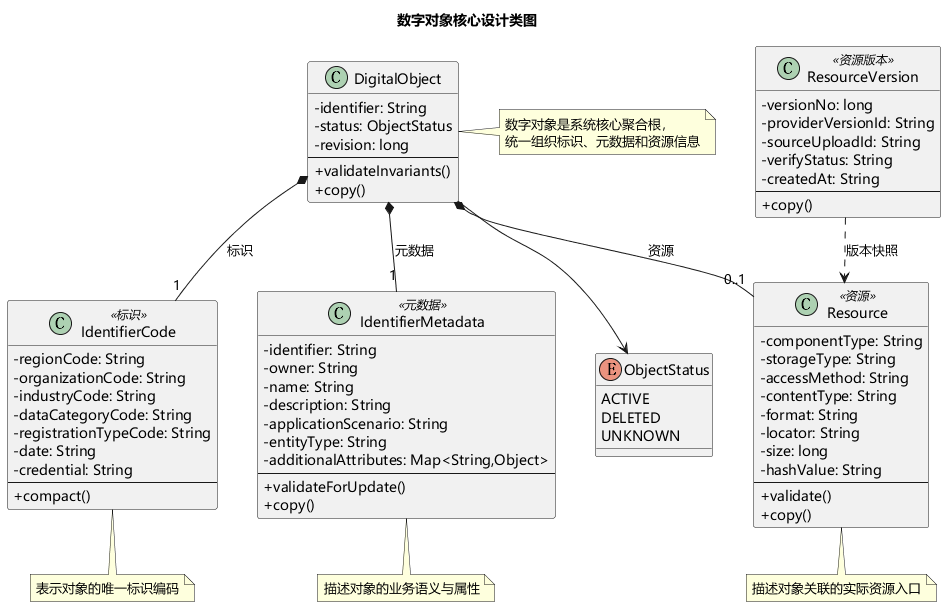

The diagram above was rendered by PlantUML. Its source (embedded in the PNG):
@startuml
title 数字对象核心设计类图
skinparam backgroundColor white
skinparam shadowing false
skinparam defaultFontName Microsoft YaHei
skinparam classAttributeIconSize 0
top to bottom direction
skinparam nodesep 40
skinparam ranksep 45

enum ObjectStatus {
  ACTIVE
  DELETED
  UNKNOWN
}

class DigitalObject {
  -identifier: String
  -status: ObjectStatus
  -revision: long
  --
  +validateInvariants()
  +copy()
}

class IdentifierCode <<标识>> {
  -regionCode: String
  -organizationCode: String
  -industryCode: String
  -dataCategoryCode: String
  -registrationTypeCode: String
  -date: String
  -credential: String
  --
  +compact()
}

class IdentifierMetadata <<元数据>> {
  -identifier: String
  -owner: String
  -name: String
  -description: String
  -applicationScenario: String
  -entityType: String
  -additionalAttributes: Map<String,Object>
  --
  +validateForUpdate()
  +copy()
}

class Resource <<资源>> {
  -componentType: String
  -storageType: String
  -accessMethod: String
  -contentType: String
  -format: String
  -locator: String
  -size: long
  -hashValue: String
  --
  +validate()
  +copy()
}

class ResourceVersion <<资源版本>> {
  -versionNo: long
  -providerVersionId: String
  -sourceUploadId: String
  -verifyStatus: String
  -createdAt: String
  --
  +copy()
}

DigitalObject -[hidden]down- IdentifierCode
IdentifierCode -[hidden]right- IdentifierMetadata
IdentifierMetadata -[hidden]right- Resource

DigitalObject *-- "1" IdentifierCode : 标识
DigitalObject *-- "1" IdentifierMetadata : 元数据
DigitalObject *-- "0..1" Resource : 资源
DigitalObject --> ObjectStatus
ResourceVersion ..> Resource : 版本快照

note right of DigitalObject
  数字对象是系统核心聚合根，
  统一组织标识、元数据和资源信息
end note

note bottom of IdentifierCode
  表示对象的唯一标识编码
end note

note bottom of IdentifierMetadata
  描述对象的业务语义与属性
end note

note bottom of Resource
  描述对象关联的实际资源入口
end note
@enduml